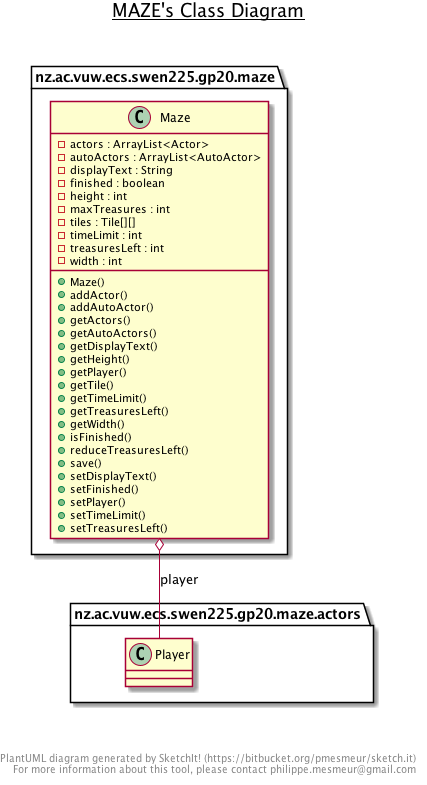

The diagram above was rendered by PlantUML. Its source (embedded in the PNG):
@startuml

title __MAZE's Class Diagram__\n

  namespace nz.ac.vuw.ecs.swen225.gp20.maze {
    class nz.ac.vuw.ecs.swen225.gp20.maze.Maze {
        - actors : ArrayList<Actor>
        - autoActors : ArrayList<AutoActor>
        - displayText : String
        - finished : boolean
        - height : int
        - maxTreasures : int
        - tiles : Tile[][]
        - timeLimit : int
        - treasuresLeft : int
        - width : int
        + Maze()
        + addActor()
        + addAutoActor()
        + getActors()
        + getAutoActors()
        + getDisplayText()
        + getHeight()
        + getPlayer()
        + getTile()
        + getTimeLimit()
        + getTreasuresLeft()
        + getWidth()
        + isFinished()
        + reduceTreasuresLeft()
        + save()
        + setDisplayText()
        + setFinished()
        + setPlayer()
        + setTimeLimit()
        + setTreasuresLeft()
    }
  }
  

  nz.ac.vuw.ecs.swen225.gp20.maze.Maze o-- nz.ac.vuw.ecs.swen225.gp20.maze.actors.Player : player


right footer


PlantUML diagram generated by SketchIt! (https://bitbucket.org/pmesmeur/sketch.it)
For more information about this tool, please contact philippe.mesmeur@gmail.com
endfooter

@enduml